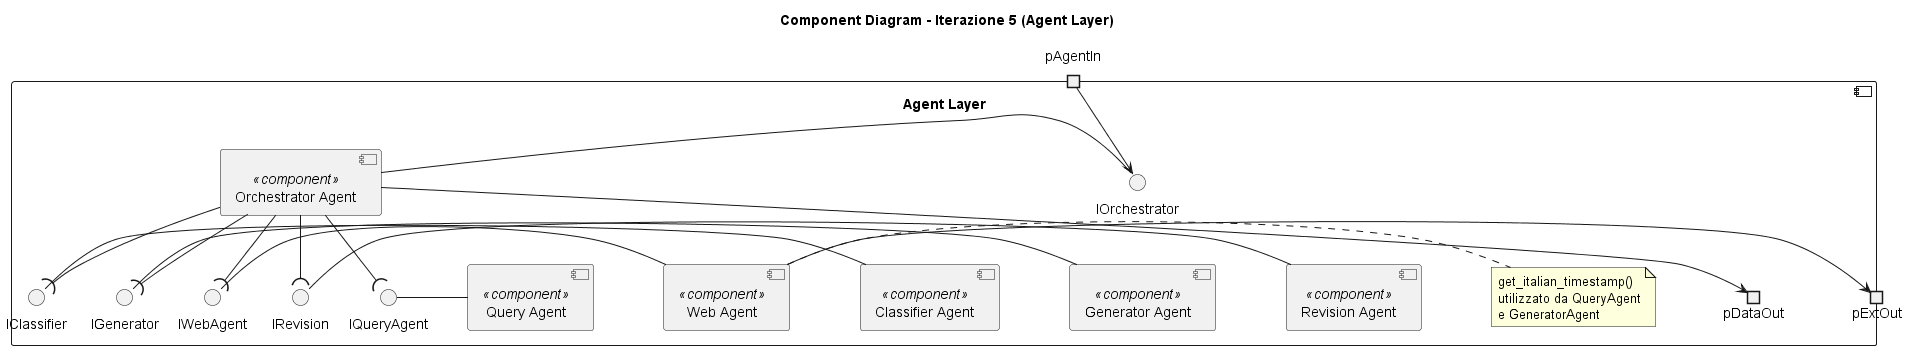

The diagram above was rendered by PlantUML. Its source (embedded in the PNG):
@startuml
skinparam componentStyle uml2
top to bottom direction
skinparam nodesep 70
skinparam ranksep 50

title Component Diagram - Iterazione 5 (Agent Layer)

component "Agent Layer" {

    portin  pAgentIn
    portout pDataOut
    portout pExtOut

    component [Orchestrator Agent] <<component>> as Orch
    component [Classifier Agent]   <<component>> as Classifier
    component [Query Agent]        <<component>> as QueryAg
    component [Web Agent]          <<component>> as WebAg
    component [Generator Agent]    <<component>> as Generator
    component [Revision Agent]     <<component>> as Revision

    interface "IOrchestrator" as IOrch
    interface "IClassifier"   as IClassif
    interface "IQueryAgent"   as IQuery
    interface "IWebAgent"     as IWeb
    interface "IGenerator"    as IGen
    interface "IRevision"     as IRev

    ' ─── Ingresso dal Gateway ─────────────────────────────────
    pAgentIn --> IOrch
    IOrch     -  Orch

    ' ─── Orchestrator → Classifier ────────────────────────────
    Orch     --( IClassif
    IClassif  -  Classifier

    ' ─── Orchestrator → Query Agent ───────────────────────────
    Orch   --( IQuery
    IQuery  -  QueryAg

    ' ─── Orchestrator → Web Agent ─────────────────────────────
    Orch  --( IWeb
    IWeb   -  WebAg

    ' ─── Orchestrator → Generator ─────────────────────────────
    Orch  --( IGen
    IGen   -  Generator

    ' ─── Orchestrator → Revision ──────────────────────────────
    Orch  --( IRev
    IRev   -  Revision

    ' ─── Web Agent → External Services ────────────────────────
    WebAg --> pExtOut

    ' ─── Orchestrator → Data Tier ─────────────────────────────
    Orch --> pDataOut

    ' ─── Timestamp (condiviso) ────────────────────────────────
    note right of WebAg
        get_italian_timestamp()
        utilizzato da QueryAgent
        e GeneratorAgent
    end note
}

@enduml